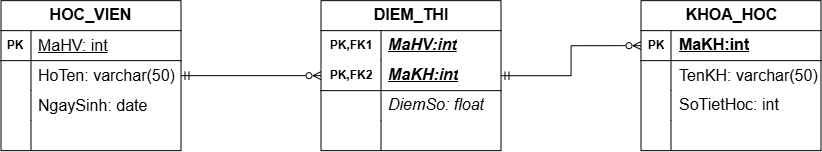

The diagram above was exported from draw.io. Its source (the exported page's mxGraphModel, read from the mxfile embedded in the PNG):
<mxGraphModel dx="1579" dy="956" grid="1" gridSize="10" guides="1" tooltips="1" connect="1" arrows="1" fold="1" page="1" pageScale="1" pageWidth="850" pageHeight="1100" math="0" shadow="0">
  <root>
    <mxCell id="0" />
    <mxCell id="1" parent="0" />
    <mxCell id="QBgLBj1OUUzb7Vje8Pgj-57" edge="1" parent="1" source="QBgLBj1OUUzb7Vje8Pgj-1" style="edgeStyle=orthogonalEdgeStyle;rounded=0;orthogonalLoop=1;jettySize=auto;html=1;entryX=0;entryY=0.5;entryDx=0;entryDy=0;startArrow=ERmandOne;startFill=0;endArrow=ERzeroToMany;endFill=0;" target="QBgLBj1OUUzb7Vje8Pgj-41">
      <mxGeometry relative="1" as="geometry" />
    </mxCell>
    <mxCell id="QBgLBj1OUUzb7Vje8Pgj-1" parent="1" style="shape=table;startSize=30;container=1;collapsible=1;childLayout=tableLayout;fixedRows=1;rowLines=0;fontStyle=1;align=center;resizeLast=1;html=1;whiteSpace=wrap;" value="&lt;span style=&quot;font-size:12.0pt;line-height:115%;&lt;br/&gt;font-family:&amp;quot;Aptos&amp;quot;,sans-serif;mso-ascii-theme-font:minor-latin;mso-fareast-font-family:&lt;br/&gt;Aptos;mso-fareast-theme-font:minor-latin;mso-hansi-theme-font:minor-latin;&lt;br/&gt;mso-bidi-font-family:&amp;quot;Times New Roman&amp;quot;;mso-bidi-theme-font:minor-bidi;&lt;br/&gt;mso-ansi-language:EN-US;mso-fareast-language:EN-US;mso-bidi-language:AR-SA&quot;&gt;DIEM_THI&lt;/span&gt;" vertex="1">
      <mxGeometry height="150" width="180" x="280" y="320" as="geometry" />
    </mxCell>
    <mxCell id="QBgLBj1OUUzb7Vje8Pgj-2" parent="QBgLBj1OUUzb7Vje8Pgj-1" style="shape=tableRow;horizontal=0;startSize=0;swimlaneHead=0;swimlaneBody=0;fillColor=none;collapsible=0;dropTarget=0;points=[[0,0.5],[1,0.5]];portConstraint=eastwest;top=0;left=0;right=0;bottom=0;html=1;" value="" vertex="1">
      <mxGeometry height="30" width="180" y="30" as="geometry" />
    </mxCell>
    <mxCell id="QBgLBj1OUUzb7Vje8Pgj-3" parent="QBgLBj1OUUzb7Vje8Pgj-2" style="shape=partialRectangle;connectable=0;fillColor=none;top=0;left=0;bottom=0;right=0;fontStyle=1;overflow=hidden;html=1;whiteSpace=wrap;" value="PK,FK1" vertex="1">
      <mxGeometry height="30" width="60" as="geometry">
        <mxRectangle height="30" width="60" as="alternateBounds" />
      </mxGeometry>
    </mxCell>
    <mxCell id="QBgLBj1OUUzb7Vje8Pgj-4" parent="QBgLBj1OUUzb7Vje8Pgj-2" style="shape=partialRectangle;connectable=0;fillColor=none;top=0;left=0;bottom=0;right=0;align=left;spacingLeft=6;fontStyle=5;overflow=hidden;html=1;whiteSpace=wrap;" value="&lt;i&gt;&lt;span style=&quot;font-size:12.0pt;line-height:115%;&lt;br/&gt;font-family:&amp;quot;Aptos&amp;quot;,sans-serif;mso-ascii-theme-font:minor-latin;mso-fareast-font-family:&lt;br/&gt;Aptos;mso-fareast-theme-font:minor-latin;mso-hansi-theme-font:minor-latin;&lt;br/&gt;mso-bidi-font-family:&amp;quot;Times New Roman&amp;quot;;mso-bidi-theme-font:minor-bidi;&lt;br/&gt;mso-ansi-language:EN-US;mso-fareast-language:EN-US;mso-bidi-language:AR-SA&quot;&gt;MaHV:int&lt;/span&gt;&lt;/i&gt;" vertex="1">
      <mxGeometry height="30" width="120" x="60" as="geometry">
        <mxRectangle height="30" width="120" as="alternateBounds" />
      </mxGeometry>
    </mxCell>
    <mxCell id="QBgLBj1OUUzb7Vje8Pgj-5" parent="QBgLBj1OUUzb7Vje8Pgj-1" style="shape=tableRow;horizontal=0;startSize=0;swimlaneHead=0;swimlaneBody=0;fillColor=none;collapsible=0;dropTarget=0;points=[[0,0.5],[1,0.5]];portConstraint=eastwest;top=0;left=0;right=0;bottom=1;html=1;" value="" vertex="1">
      <mxGeometry height="30" width="180" y="60" as="geometry" />
    </mxCell>
    <mxCell id="QBgLBj1OUUzb7Vje8Pgj-6" parent="QBgLBj1OUUzb7Vje8Pgj-5" style="shape=partialRectangle;connectable=0;fillColor=none;top=0;left=0;bottom=0;right=0;fontStyle=1;overflow=hidden;html=1;whiteSpace=wrap;" value="PK,FK2" vertex="1">
      <mxGeometry height="30" width="60" as="geometry">
        <mxRectangle height="30" width="60" as="alternateBounds" />
      </mxGeometry>
    </mxCell>
    <mxCell id="QBgLBj1OUUzb7Vje8Pgj-7" parent="QBgLBj1OUUzb7Vje8Pgj-5" style="shape=partialRectangle;connectable=0;fillColor=none;top=0;left=0;bottom=0;right=0;align=left;spacingLeft=6;fontStyle=5;overflow=hidden;html=1;whiteSpace=wrap;" value="&lt;i&gt;&lt;span style=&quot;font-size:12.0pt;line-height:115%;&lt;br/&gt;font-family:&amp;quot;Aptos&amp;quot;,sans-serif;mso-ascii-theme-font:minor-latin;mso-fareast-font-family:&lt;br/&gt;Aptos;mso-fareast-theme-font:minor-latin;mso-hansi-theme-font:minor-latin;&lt;br/&gt;mso-bidi-font-family:&amp;quot;Times New Roman&amp;quot;;mso-bidi-theme-font:minor-bidi;&lt;br/&gt;mso-ansi-language:EN-US;mso-fareast-language:EN-US;mso-bidi-language:AR-SA&quot;&gt;MaKH:int&lt;/span&gt;&lt;/i&gt;" vertex="1">
      <mxGeometry height="30" width="120" x="60" as="geometry">
        <mxRectangle height="30" width="120" as="alternateBounds" />
      </mxGeometry>
    </mxCell>
    <mxCell id="QBgLBj1OUUzb7Vje8Pgj-8" parent="QBgLBj1OUUzb7Vje8Pgj-1" style="shape=tableRow;horizontal=0;startSize=0;swimlaneHead=0;swimlaneBody=0;fillColor=none;collapsible=0;dropTarget=0;points=[[0,0.5],[1,0.5]];portConstraint=eastwest;top=0;left=0;right=0;bottom=0;html=1;" value="" vertex="1">
      <mxGeometry height="30" width="180" y="90" as="geometry" />
    </mxCell>
    <mxCell id="QBgLBj1OUUzb7Vje8Pgj-9" parent="QBgLBj1OUUzb7Vje8Pgj-8" style="shape=partialRectangle;connectable=0;fillColor=none;top=0;left=0;bottom=0;right=0;editable=1;overflow=hidden;html=1;whiteSpace=wrap;" value="" vertex="1">
      <mxGeometry height="30" width="60" as="geometry">
        <mxRectangle height="30" width="60" as="alternateBounds" />
      </mxGeometry>
    </mxCell>
    <mxCell id="QBgLBj1OUUzb7Vje8Pgj-10" parent="QBgLBj1OUUzb7Vje8Pgj-8" style="shape=partialRectangle;connectable=0;fillColor=none;top=0;left=0;bottom=0;right=0;align=left;spacingLeft=6;overflow=hidden;html=1;whiteSpace=wrap;" value="&lt;i&gt;&lt;span style=&quot;font-size:12.0pt;line-height:115%;&lt;br/&gt;font-family:&amp;quot;Aptos&amp;quot;,sans-serif;mso-ascii-theme-font:minor-latin;mso-fareast-font-family:&lt;br/&gt;Aptos;mso-fareast-theme-font:minor-latin;mso-hansi-theme-font:minor-latin;&lt;br/&gt;mso-bidi-font-family:&amp;quot;Times New Roman&amp;quot;;mso-bidi-theme-font:minor-bidi;&lt;br/&gt;mso-ansi-language:EN-US;mso-fareast-language:EN-US;mso-bidi-language:AR-SA&quot;&gt;DiemSo: float&lt;/span&gt;&lt;/i&gt;" vertex="1">
      <mxGeometry height="30" width="120" x="60" as="geometry">
        <mxRectangle height="30" width="120" as="alternateBounds" />
      </mxGeometry>
    </mxCell>
    <mxCell id="QBgLBj1OUUzb7Vje8Pgj-11" parent="QBgLBj1OUUzb7Vje8Pgj-1" style="shape=tableRow;horizontal=0;startSize=0;swimlaneHead=0;swimlaneBody=0;fillColor=none;collapsible=0;dropTarget=0;points=[[0,0.5],[1,0.5]];portConstraint=eastwest;top=0;left=0;right=0;bottom=0;html=1;" value="" vertex="1">
      <mxGeometry height="30" width="180" y="120" as="geometry" />
    </mxCell>
    <mxCell id="QBgLBj1OUUzb7Vje8Pgj-12" parent="QBgLBj1OUUzb7Vje8Pgj-11" style="shape=partialRectangle;connectable=0;fillColor=none;top=0;left=0;bottom=0;right=0;editable=1;overflow=hidden;html=1;whiteSpace=wrap;" value="" vertex="1">
      <mxGeometry height="30" width="60" as="geometry">
        <mxRectangle height="30" width="60" as="alternateBounds" />
      </mxGeometry>
    </mxCell>
    <mxCell id="QBgLBj1OUUzb7Vje8Pgj-13" parent="QBgLBj1OUUzb7Vje8Pgj-11" style="shape=partialRectangle;connectable=0;fillColor=none;top=0;left=0;bottom=0;right=0;align=left;spacingLeft=6;overflow=hidden;html=1;whiteSpace=wrap;" value="" vertex="1">
      <mxGeometry height="30" width="120" x="60" as="geometry">
        <mxRectangle height="30" width="120" as="alternateBounds" />
      </mxGeometry>
    </mxCell>
    <mxCell id="QBgLBj1OUUzb7Vje8Pgj-54" edge="1" parent="1" source="QBgLBj1OUUzb7Vje8Pgj-14" style="edgeStyle=orthogonalEdgeStyle;rounded=0;orthogonalLoop=1;jettySize=auto;html=1;entryX=0;entryY=0.5;entryDx=0;entryDy=0;startArrow=ERmandOne;startFill=0;endArrow=ERzeroToMany;endFill=0;" target="QBgLBj1OUUzb7Vje8Pgj-5">
      <mxGeometry relative="1" as="geometry" />
    </mxCell>
    <mxCell id="QBgLBj1OUUzb7Vje8Pgj-14" parent="1" style="shape=table;startSize=30;container=1;collapsible=1;childLayout=tableLayout;fixedRows=1;rowLines=0;fontStyle=1;align=center;resizeLast=1;html=1;" value="&lt;span style=&quot;font-size:12.0pt;line-height:115%;&lt;br/&gt;font-family:&amp;quot;Aptos&amp;quot;,sans-serif;mso-ascii-theme-font:minor-latin;mso-fareast-font-family:&lt;br/&gt;Aptos;mso-fareast-theme-font:minor-latin;mso-hansi-theme-font:minor-latin;&lt;br/&gt;mso-bidi-font-family:&amp;quot;Times New Roman&amp;quot;;mso-bidi-theme-font:minor-bidi;&lt;br/&gt;mso-ansi-language:EN-US;mso-fareast-language:EN-US;mso-bidi-language:AR-SA&quot;&gt;HOC_VIEN&lt;/span&gt;" vertex="1">
      <mxGeometry height="150" width="180" x="-40" y="320" as="geometry" />
    </mxCell>
    <mxCell id="QBgLBj1OUUzb7Vje8Pgj-15" parent="QBgLBj1OUUzb7Vje8Pgj-14" style="shape=tableRow;horizontal=0;startSize=0;swimlaneHead=0;swimlaneBody=0;fillColor=none;collapsible=0;dropTarget=0;points=[[0,0.5],[1,0.5]];portConstraint=eastwest;top=0;left=0;right=0;bottom=1;" value="" vertex="1">
      <mxGeometry height="30" width="180" y="30" as="geometry" />
    </mxCell>
    <mxCell id="QBgLBj1OUUzb7Vje8Pgj-16" parent="QBgLBj1OUUzb7Vje8Pgj-15" style="shape=partialRectangle;connectable=0;fillColor=none;top=0;left=0;bottom=0;right=0;fontStyle=1;overflow=hidden;whiteSpace=wrap;html=1;" value="PK" vertex="1">
      <mxGeometry height="30" width="30" as="geometry">
        <mxRectangle height="30" width="30" as="alternateBounds" />
      </mxGeometry>
    </mxCell>
    <mxCell id="QBgLBj1OUUzb7Vje8Pgj-17" parent="QBgLBj1OUUzb7Vje8Pgj-15" style="shape=partialRectangle;connectable=0;fillColor=none;top=0;left=0;bottom=0;right=0;align=left;spacingLeft=6;fontStyle=5;overflow=hidden;whiteSpace=wrap;html=1;" value="&lt;span style=&quot;font-size: 16px; font-weight: 400;&quot;&gt;MaHV: int&lt;/span&gt;" vertex="1">
      <mxGeometry height="30" width="150" x="30" as="geometry">
        <mxRectangle height="30" width="150" as="alternateBounds" />
      </mxGeometry>
    </mxCell>
    <mxCell id="QBgLBj1OUUzb7Vje8Pgj-18" parent="QBgLBj1OUUzb7Vje8Pgj-14" style="shape=tableRow;horizontal=0;startSize=0;swimlaneHead=0;swimlaneBody=0;fillColor=none;collapsible=0;dropTarget=0;points=[[0,0.5],[1,0.5]];portConstraint=eastwest;top=0;left=0;right=0;bottom=0;" value="" vertex="1">
      <mxGeometry height="30" width="180" y="60" as="geometry" />
    </mxCell>
    <mxCell id="QBgLBj1OUUzb7Vje8Pgj-19" parent="QBgLBj1OUUzb7Vje8Pgj-18" style="shape=partialRectangle;connectable=0;fillColor=none;top=0;left=0;bottom=0;right=0;editable=1;overflow=hidden;whiteSpace=wrap;html=1;" value="" vertex="1">
      <mxGeometry height="30" width="30" as="geometry">
        <mxRectangle height="30" width="30" as="alternateBounds" />
      </mxGeometry>
    </mxCell>
    <mxCell id="QBgLBj1OUUzb7Vje8Pgj-20" parent="QBgLBj1OUUzb7Vje8Pgj-18" style="shape=partialRectangle;connectable=0;fillColor=none;top=0;left=0;bottom=0;right=0;align=left;spacingLeft=6;overflow=hidden;whiteSpace=wrap;html=1;" value="&lt;span style=&quot;font-size: 16px;&quot;&gt;HoTen: varchar(50)&lt;/span&gt;" vertex="1">
      <mxGeometry height="30" width="150" x="30" as="geometry">
        <mxRectangle height="30" width="150" as="alternateBounds" />
      </mxGeometry>
    </mxCell>
    <mxCell id="QBgLBj1OUUzb7Vje8Pgj-21" parent="QBgLBj1OUUzb7Vje8Pgj-14" style="shape=tableRow;horizontal=0;startSize=0;swimlaneHead=0;swimlaneBody=0;fillColor=none;collapsible=0;dropTarget=0;points=[[0,0.5],[1,0.5]];portConstraint=eastwest;top=0;left=0;right=0;bottom=0;" value="" vertex="1">
      <mxGeometry height="30" width="180" y="90" as="geometry" />
    </mxCell>
    <mxCell id="QBgLBj1OUUzb7Vje8Pgj-22" parent="QBgLBj1OUUzb7Vje8Pgj-21" style="shape=partialRectangle;connectable=0;fillColor=none;top=0;left=0;bottom=0;right=0;editable=1;overflow=hidden;whiteSpace=wrap;html=1;" value="" vertex="1">
      <mxGeometry height="30" width="30" as="geometry">
        <mxRectangle height="30" width="30" as="alternateBounds" />
      </mxGeometry>
    </mxCell>
    <mxCell id="QBgLBj1OUUzb7Vje8Pgj-23" parent="QBgLBj1OUUzb7Vje8Pgj-21" style="shape=partialRectangle;connectable=0;fillColor=none;top=0;left=0;bottom=0;right=0;align=left;spacingLeft=6;overflow=hidden;whiteSpace=wrap;html=1;" value="&lt;span style=&quot;font-size: 16px;&quot;&gt;NgaySinh: date&lt;/span&gt;" vertex="1">
      <mxGeometry height="30" width="150" x="30" as="geometry">
        <mxRectangle height="30" width="150" as="alternateBounds" />
      </mxGeometry>
    </mxCell>
    <mxCell id="QBgLBj1OUUzb7Vje8Pgj-24" parent="QBgLBj1OUUzb7Vje8Pgj-14" style="shape=tableRow;horizontal=0;startSize=0;swimlaneHead=0;swimlaneBody=0;fillColor=none;collapsible=0;dropTarget=0;points=[[0,0.5],[1,0.5]];portConstraint=eastwest;top=0;left=0;right=0;bottom=0;" value="" vertex="1">
      <mxGeometry height="30" width="180" y="120" as="geometry" />
    </mxCell>
    <mxCell id="QBgLBj1OUUzb7Vje8Pgj-25" parent="QBgLBj1OUUzb7Vje8Pgj-24" style="shape=partialRectangle;connectable=0;fillColor=none;top=0;left=0;bottom=0;right=0;editable=1;overflow=hidden;whiteSpace=wrap;html=1;" value="" vertex="1">
      <mxGeometry height="30" width="30" as="geometry">
        <mxRectangle height="30" width="30" as="alternateBounds" />
      </mxGeometry>
    </mxCell>
    <mxCell id="QBgLBj1OUUzb7Vje8Pgj-26" parent="QBgLBj1OUUzb7Vje8Pgj-24" style="shape=partialRectangle;connectable=0;fillColor=none;top=0;left=0;bottom=0;right=0;align=left;spacingLeft=6;overflow=hidden;whiteSpace=wrap;html=1;" value="" vertex="1">
      <mxGeometry height="30" width="150" x="30" as="geometry">
        <mxRectangle height="30" width="150" as="alternateBounds" />
      </mxGeometry>
    </mxCell>
    <mxCell id="QBgLBj1OUUzb7Vje8Pgj-40" parent="1" style="shape=table;startSize=30;container=1;collapsible=1;childLayout=tableLayout;fixedRows=1;rowLines=0;fontStyle=1;align=center;resizeLast=1;html=1;" value="&lt;span style=&quot;font-size:12.0pt;line-height:115%;&lt;br/&gt;font-family:&amp;quot;Aptos&amp;quot;,sans-serif;mso-ascii-theme-font:minor-latin;mso-fareast-font-family:&lt;br/&gt;Aptos;mso-fareast-theme-font:minor-latin;mso-hansi-theme-font:minor-latin;&lt;br/&gt;mso-bidi-font-family:&amp;quot;Times New Roman&amp;quot;;mso-bidi-theme-font:minor-bidi;&lt;br/&gt;mso-ansi-language:EN-US;mso-fareast-language:EN-US;mso-bidi-language:AR-SA&quot;&gt;KHOA_HOC&lt;/span&gt;" vertex="1">
      <mxGeometry height="150" width="180" x="600" y="320" as="geometry" />
    </mxCell>
    <mxCell id="QBgLBj1OUUzb7Vje8Pgj-41" parent="QBgLBj1OUUzb7Vje8Pgj-40" style="shape=tableRow;horizontal=0;startSize=0;swimlaneHead=0;swimlaneBody=0;fillColor=none;collapsible=0;dropTarget=0;points=[[0,0.5],[1,0.5]];portConstraint=eastwest;top=0;left=0;right=0;bottom=1;" value="" vertex="1">
      <mxGeometry height="30" width="180" y="30" as="geometry" />
    </mxCell>
    <mxCell id="QBgLBj1OUUzb7Vje8Pgj-42" parent="QBgLBj1OUUzb7Vje8Pgj-41" style="shape=partialRectangle;connectable=0;fillColor=none;top=0;left=0;bottom=0;right=0;fontStyle=1;overflow=hidden;whiteSpace=wrap;html=1;" value="PK" vertex="1">
      <mxGeometry height="30" width="30" as="geometry">
        <mxRectangle height="30" width="30" as="alternateBounds" />
      </mxGeometry>
    </mxCell>
    <mxCell id="QBgLBj1OUUzb7Vje8Pgj-43" parent="QBgLBj1OUUzb7Vje8Pgj-41" style="shape=partialRectangle;connectable=0;fillColor=none;top=0;left=0;bottom=0;right=0;align=left;spacingLeft=6;fontStyle=5;overflow=hidden;whiteSpace=wrap;html=1;" value="&lt;span style=&quot;font-size:12.0pt;line-height:115%;&lt;br/&gt;font-family:&amp;quot;Aptos&amp;quot;,sans-serif;mso-ascii-theme-font:minor-latin;mso-fareast-font-family:&lt;br/&gt;Aptos;mso-fareast-theme-font:minor-latin;mso-hansi-theme-font:minor-latin;&lt;br/&gt;mso-bidi-font-family:&amp;quot;Times New Roman&amp;quot;;mso-bidi-theme-font:minor-bidi;&lt;br/&gt;mso-ansi-language:EN-US;mso-fareast-language:EN-US;mso-bidi-language:AR-SA&quot;&gt;MaKH:int&lt;/span&gt;" vertex="1">
      <mxGeometry height="30" width="150" x="30" as="geometry">
        <mxRectangle height="30" width="150" as="alternateBounds" />
      </mxGeometry>
    </mxCell>
    <mxCell id="QBgLBj1OUUzb7Vje8Pgj-44" parent="QBgLBj1OUUzb7Vje8Pgj-40" style="shape=tableRow;horizontal=0;startSize=0;swimlaneHead=0;swimlaneBody=0;fillColor=none;collapsible=0;dropTarget=0;points=[[0,0.5],[1,0.5]];portConstraint=eastwest;top=0;left=0;right=0;bottom=0;" value="" vertex="1">
      <mxGeometry height="30" width="180" y="60" as="geometry" />
    </mxCell>
    <mxCell id="QBgLBj1OUUzb7Vje8Pgj-45" parent="QBgLBj1OUUzb7Vje8Pgj-44" style="shape=partialRectangle;connectable=0;fillColor=none;top=0;left=0;bottom=0;right=0;editable=1;overflow=hidden;whiteSpace=wrap;html=1;" value="" vertex="1">
      <mxGeometry height="30" width="30" as="geometry">
        <mxRectangle height="30" width="30" as="alternateBounds" />
      </mxGeometry>
    </mxCell>
    <mxCell id="QBgLBj1OUUzb7Vje8Pgj-46" parent="QBgLBj1OUUzb7Vje8Pgj-44" style="shape=partialRectangle;connectable=0;fillColor=none;top=0;left=0;bottom=0;right=0;align=left;spacingLeft=6;overflow=hidden;whiteSpace=wrap;html=1;" value="&lt;span style=&quot;font-size:12.0pt;line-height:115%;&amp;lt;br/&amp;gt;font-family:&amp;quot;Aptos&amp;quot;,sans-serif;mso-ascii-theme-font:minor-latin;mso-fareast-font-family:&amp;lt;br/&amp;gt;Aptos;mso-fareast-theme-font:minor-latin;mso-hansi-theme-font:minor-latin;&amp;lt;br/&amp;gt;mso-bidi-font-family:&amp;quot;Times New Roman&amp;quot;;mso-bidi-theme-font:minor-bidi;&amp;lt;br/&amp;gt;mso-ansi-language:EN-US;mso-fareast-language:EN-US;mso-bidi-language:AR-SA&quot;&gt;TenKH:&amp;nbsp;&lt;/span&gt;&lt;span style=&quot;font-size: 16px;&quot;&gt;varchar(50)&lt;/span&gt;" vertex="1">
      <mxGeometry height="30" width="150" x="30" as="geometry">
        <mxRectangle height="30" width="150" as="alternateBounds" />
      </mxGeometry>
    </mxCell>
    <mxCell id="QBgLBj1OUUzb7Vje8Pgj-47" parent="QBgLBj1OUUzb7Vje8Pgj-40" style="shape=tableRow;horizontal=0;startSize=0;swimlaneHead=0;swimlaneBody=0;fillColor=none;collapsible=0;dropTarget=0;points=[[0,0.5],[1,0.5]];portConstraint=eastwest;top=0;left=0;right=0;bottom=0;" value="" vertex="1">
      <mxGeometry height="30" width="180" y="90" as="geometry" />
    </mxCell>
    <mxCell id="QBgLBj1OUUzb7Vje8Pgj-48" parent="QBgLBj1OUUzb7Vje8Pgj-47" style="shape=partialRectangle;connectable=0;fillColor=none;top=0;left=0;bottom=0;right=0;editable=1;overflow=hidden;whiteSpace=wrap;html=1;" value="" vertex="1">
      <mxGeometry height="30" width="30" as="geometry">
        <mxRectangle height="30" width="30" as="alternateBounds" />
      </mxGeometry>
    </mxCell>
    <mxCell id="QBgLBj1OUUzb7Vje8Pgj-49" parent="QBgLBj1OUUzb7Vje8Pgj-47" style="shape=partialRectangle;connectable=0;fillColor=none;top=0;left=0;bottom=0;right=0;align=left;spacingLeft=6;overflow=hidden;whiteSpace=wrap;html=1;" value="&lt;span style=&quot;font-size:12.0pt;line-height:115%;&lt;br/&gt;font-family:&amp;quot;Aptos&amp;quot;,sans-serif;mso-ascii-theme-font:minor-latin;mso-fareast-font-family:&lt;br/&gt;Aptos;mso-fareast-theme-font:minor-latin;mso-hansi-theme-font:minor-latin;&lt;br/&gt;mso-bidi-font-family:&amp;quot;Times New Roman&amp;quot;;mso-bidi-theme-font:minor-bidi;&lt;br/&gt;mso-ansi-language:EN-US;mso-fareast-language:EN-US;mso-bidi-language:AR-SA&quot;&gt;SoTietHoc: int&lt;/span&gt;" vertex="1">
      <mxGeometry height="30" width="150" x="30" as="geometry">
        <mxRectangle height="30" width="150" as="alternateBounds" />
      </mxGeometry>
    </mxCell>
    <mxCell id="QBgLBj1OUUzb7Vje8Pgj-50" parent="QBgLBj1OUUzb7Vje8Pgj-40" style="shape=tableRow;horizontal=0;startSize=0;swimlaneHead=0;swimlaneBody=0;fillColor=none;collapsible=0;dropTarget=0;points=[[0,0.5],[1,0.5]];portConstraint=eastwest;top=0;left=0;right=0;bottom=0;" value="" vertex="1">
      <mxGeometry height="30" width="180" y="120" as="geometry" />
    </mxCell>
    <mxCell id="QBgLBj1OUUzb7Vje8Pgj-51" parent="QBgLBj1OUUzb7Vje8Pgj-50" style="shape=partialRectangle;connectable=0;fillColor=none;top=0;left=0;bottom=0;right=0;editable=1;overflow=hidden;whiteSpace=wrap;html=1;" value="" vertex="1">
      <mxGeometry height="30" width="30" as="geometry">
        <mxRectangle height="30" width="30" as="alternateBounds" />
      </mxGeometry>
    </mxCell>
    <mxCell id="QBgLBj1OUUzb7Vje8Pgj-52" parent="QBgLBj1OUUzb7Vje8Pgj-50" style="shape=partialRectangle;connectable=0;fillColor=none;top=0;left=0;bottom=0;right=0;align=left;spacingLeft=6;overflow=hidden;whiteSpace=wrap;html=1;" value="" vertex="1">
      <mxGeometry height="30" width="150" x="30" as="geometry">
        <mxRectangle height="30" width="150" as="alternateBounds" />
      </mxGeometry>
    </mxCell>
  </root>
</mxGraphModel>